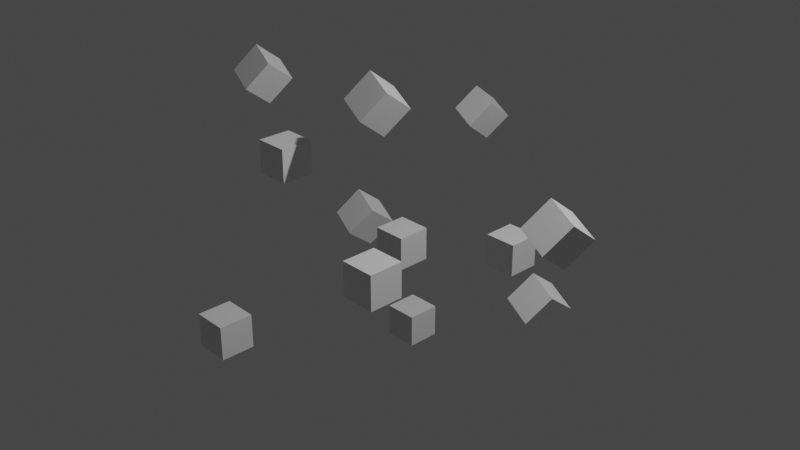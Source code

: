 # Source: 07.blend  (saved by Blender 2.83.20; exported with 4.5.12 LTS)
import bpy
from mathutils import Matrix  # noqa: F401  (used for matrix-valued properties, if any)

bpy.ops.wm.read_factory_settings(use_empty=True)
scene = bpy.context.scene
scene.name = 'Scene'

# ---- collections
col_collection = bpy.data.collections.new('Collection'); scene.collection.children.link(col_collection)

# ---- materials (node trees are filled in below, after node groups)
mat_material = bpy.data.materials.new('Material')
mat_material.alpha_threshold = 0.0
mat_material.use_transparent_shadow = False
mat_material.line_color = (0.0, 0.0, 0.0, 1.0)

# ---- material node trees
mat_material.use_nodes = True; mat_material.node_tree.nodes.clear()
_N = mat_material.node_tree.nodes; _L = mat_material.node_tree.links
n0 = _N.new('ShaderNodeOutputMaterial'); n0.name = 'Material Output'; n0.location = (300, 300)
n1 = _N.new('ShaderNodeBsdfPrincipled'); n1.name = 'Principled BSDF'; n1.location = (10, 300)
n1.distribution = 'GGX'
n1.subsurface_method = 'BURLEY'
n1.inputs[2].default_value = 0.4
n1.inputs[3].default_value = 1.45
n1.inputs[27].default_value = (0.0, 0.0, 0.0, 1.0)
n1.inputs[28].default_value = 1.0
_L.new(n1.outputs[0], n0.inputs[0])
n0.is_active_output = True

# ---- world
world_world = bpy.data.worlds.new('World'); scene.world = world_world
world_world.use_nodes = True; world_world.node_tree.nodes.clear()
_N = world_world.node_tree.nodes; _L = world_world.node_tree.links
n0 = _N.new('ShaderNodeOutputWorld'); n0.name = 'World Output'; n0.location = (300, 300)
n1 = _N.new('ShaderNodeBackground'); n1.name = 'Background'; n1.location = (10, 300)
n1.inputs[0].default_value = (0.05088, 0.05088, 0.05088, 1.0)
_L.new(n1.outputs[0], n0.inputs[0])
n0.is_active_output = True
world_world.color = (0.05088, 0.05088, 0.05088)
world_world.use_sun_shadow = False
world_world.sun_shadow_jitter_overblur = 0.0

# ---- cameras
cam_camera = bpy.data.cameras.new('Camera')
cam_camera.clip_end = 100.0
cam_camera.ortho_scale = 7.314

# ---- lights
light_light = bpy.data.lights.new('Light', 'POINT')
light_light.transmission_factor = 0.0
light_light.energy = 1000.0
light_light.shadow_soft_size = 0.1
light_light.shadow_maximum_resolution = 0.006
light_light.use_absolute_resolution = True

# ---- meshes
me_cube = bpy.data.meshes.new('Cube')
me_cube.from_pydata([(0.1524, 0.2403, -0.1327), (0.1524, 0.2403, -0.49), (0.1524, -0.117, -0.1327), (0.1524, -0.117, -0.49), (-0.2049, 0.2403, -0.1327), (-0.2049, 0.2403, -0.49), (-0.2049, -0.117, -0.1327), (-0.2049, -0.117, -0.49), (-0.06929, 0.6114, -1.306), (-0.06929, 0.6114, -1.664), (-0.06929, 0.2541, -1.306), (-0.06929, 0.2541, -1.664), (-0.4266, 0.6114, -1.306), (-0.4266, 0.6114, -1.664), (-0.4266, 0.2541, -1.306), (-0.4266, 0.2541, -1.664), (-0.5821, -0.6345, 0.8604), (-0.5821, -0.6345, 0.5031), (-0.5821, -0.9918, 0.8604), (-0.5821, -0.9918, 0.5031), (-0.9394, -0.6345, 0.8604), (-0.9394, -0.6345, 0.5031), (-0.9394, -0.9918, 0.8604), (-0.9394, -0.9918, 0.5031), (0.8336, 1.17, -0.2849), (0.8336, 1.17, -0.6422), (0.8336, 0.813, -0.2849), (0.8336, 0.813, -0.6422), (0.4763, 1.17, -0.2849), (0.4763, 1.17, -0.6422), (0.4763, 0.813, -0.2849), (0.4763, 0.813, -0.6422), (1.244, -1.142, 0.4156), (1.244, -1.142, 0.05837), (1.244, -1.5, 0.4156), (1.244, -1.5, 0.05837), (0.8868, -1.142, 0.4156), (0.8868, -1.142, 0.05837), (0.8868, -1.5, 0.4156), (0.8868, -1.5, 0.05837), (-0.2617, -1.697, -0.5459), (-0.2617, -1.697, -0.9032), (-0.2617, -2.054, -0.5459), (-0.2617, -2.054, -0.9032), (-0.619, -1.697, -0.5459), (-0.619, -1.697, -0.9032), (-0.619, -2.054, -0.5459), (-0.619, -2.054, -0.9032), (0.3969, -0.227, 1.349), (0.3838, -0.516, 1.571), (0.06366, -0.1276, 1.459), (0.0505, -0.4166, 1.681), (0.2495, -0.426, 1.081), (0.2364, -0.715, 1.303), (-0.08376, -0.3266, 1.191), (-0.09692, -0.6156, 1.413), (1.637, 0.7846, -0.6681), (1.624, 0.4956, -0.446), (1.304, 0.884, -0.5584), (1.291, 0.5951, -0.3364), (1.49, 0.5857, -0.9358), (1.476, 0.2967, -0.7137), (1.156, 0.6851, -0.8261), (1.143, 0.3961, -0.6041), (-0.7042, 0.5656, -0.4693), (-0.7174, 0.2767, -0.2473), (-1.038, 0.665, -0.3597), (-1.051, 0.3761, -0.1377), (-0.8516, 0.3667, -0.737), (-0.8648, 0.0777, -0.515), (-1.185, 0.4661, -0.6274), (-1.198, 0.1771, -0.4054), (2.474, -0.07841, 0.7113), (2.461, -0.3674, 0.9333), (2.141, 0.02099, 0.821), (2.128, -0.268, 1.043), (2.327, -0.2774, 0.4436), (2.314, -0.5663, 0.6656), (1.994, -0.178, 0.5533), (1.98, -0.4669, 0.7753), (-0.7269, 2.451, 0.2699), (-0.7401, 2.162, 0.4919), (-1.06, 2.551, 0.3796), (-1.073, 2.262, 0.6016), (-0.8743, 2.253, 0.002206), (-0.8875, 1.964, 0.2242), (-1.208, 2.352, 0.1119), (-1.221, 2.063, 0.3339), (-1.487, -0.1338, 1.152), (-1.5, -0.4228, 1.374), (-1.82, -0.0344, 1.262), (-1.833, -0.3234, 1.484), (-1.634, -0.3328, 0.8844), (-1.647, -0.6217, 1.106), (-1.967, -0.2333, 0.9941), (-1.981, -0.5223, 1.216)], [], [(0, 4, 6, 2), (3, 2, 6, 7), (7, 6, 4, 5), (5, 1, 3, 7), (1, 0, 2, 3), (5, 4, 0, 1), (8, 12, 14, 10), (11, 10, 14, 15), (15, 14, 12, 13), (13, 9, 11, 15), (9, 8, 10, 11), (13, 12, 8, 9), (16, 20, 22, 18), (19, 18, 22, 23), (23, 22, 20, 21), (21, 17, 19, 23), (17, 16, 18, 19), (21, 20, 16, 17), (24, 28, 30, 26), (27, 26, 30, 31), (31, 30, 28, 29), (29, 25, 27, 31), (25, 24, 26, 27), (29, 28, 24, 25), (32, 36, 38, 34), (35, 34, 38, 39), (39, 38, 36, 37), (37, 33, 35, 39), (33, 32, 34, 35), (37, 36, 32, 33), (40, 44, 46, 42), (43, 42, 46, 47), (47, 46, 44, 45), (45, 41, 43, 47), (41, 40, 42, 43), (45, 44, 40, 41), (48, 52, 54, 50), (51, 50, 54, 55), (55, 54, 52, 53), (53, 49, 51, 55), (49, 48, 50, 51), (53, 52, 48, 49), (56, 60, 62, 58), (59, 58, 62, 63), (63, 62, 60, 61), (61, 57, 59, 63), (57, 56, 58, 59), (61, 60, 56, 57), (64, 68, 70, 66), (67, 66, 70, 71), (71, 70, 68, 69), (69, 65, 67, 71), (65, 64, 66, 67), (69, 68, 64, 65), (72, 76, 78, 74), (75, 74, 78, 79), (79, 78, 76, 77), (77, 73, 75, 79), (73, 72, 74, 75), (77, 76, 72, 73), (80, 84, 86, 82), (83, 82, 86, 87), (87, 86, 84, 85), (85, 81, 83, 87), (81, 80, 82, 83), (85, 84, 80, 81), (88, 92, 94, 90), (91, 90, 94, 95), (95, 94, 92, 93), (93, 89, 91, 95), (89, 88, 90, 91), (93, 92, 88, 89)])
_uv = me_cube.uv_layers.new(name='UVMap')
_uv.uv.foreach_set('vector', [0.625, 0.5, 0.875, 0.5, 0.875, 0.75, 0.625, 0.75, 0.375, 0.75, 0.625, 0.75, 0.625, 1.0, 0.375, 1.0, 0.375, 0.0, 0.625, 0.0, 0.625, 0.25, 0.375, 0.25, 0.125, 0.5, 0.375, 0.5, 0.375, 0.75, 0.125, 0.75, 0.375, 0.5, 0.625, 0.5, 0.625, 0.75, 0.375, 0.75, 0.375, 0.25, 0.625, 0.25, 0.625, 0.5, 0.375, 0.5, 0.625, 0.5, 0.875, 0.5, 0.875, 0.75, 0.625, 0.75, 0.375, 0.75, 0.625, 0.75, 0.625, 1.0, 0.375, 1.0, 0.375, 0.0, 0.625, 0.0, 0.625, 0.25, 0.375, 0.25, 0.125, 0.5, 0.375, 0.5, 0.375, 0.75, 0.125, 0.75, 0.375, 0.5, 0.625, 0.5, 0.625, 0.75, 0.375, 0.75, 0.375, 0.25, 0.625, 0.25, 0.625, 0.5, 0.375, 0.5, 0.625, 0.5, 0.875, 0.5, 0.875, 0.75, 0.625, 0.75, 0.375, 0.75, 0.625, 0.75, 0.625, 1.0, 0.375, 1.0, 0.375, 0.0, 0.625, 0.0, 0.625, 0.25, 0.375, 0.25, 0.125, 0.5, 0.375, 0.5, 0.375, 0.75, 0.125, 0.75, 0.375, 0.5, 0.625, 0.5, 0.625, 0.75, 0.375, 0.75, 0.375, 0.25, 0.625, 0.25, 0.625, 0.5, 0.375, 0.5, 0.625, 0.5, 0.875, 0.5, 0.875, 0.75, 0.625, 0.75, 0.375, 0.75, 0.625, 0.75, 0.625, 1.0, 0.375, 1.0, 0.375, 0.0, 0.625, 0.0, 0.625, 0.25, 0.375, 0.25, 0.125, 0.5, 0.375, 0.5, 0.375, 0.75, 0.125, 0.75, 0.375, 0.5, 0.625, 0.5, 0.625, 0.75, 0.375, 0.75, 0.375, 0.25, 0.625, 0.25, 0.625, 0.5, 0.375, 0.5, 0.625, 0.5, 0.875, 0.5, 0.875, 0.75, 0.625, 0.75, 0.375, 0.75, 0.625, 0.75, 0.625, 1.0, 0.375, 1.0, 0.375, 0.0, 0.625, 0.0, 0.625, 0.25, 0.375, 0.25, 0.125, 0.5, 0.375, 0.5, 0.375, 0.75, 0.125, 0.75, 0.375, 0.5, 0.625, 0.5, 0.625, 0.75, 0.375, 0.75, 0.375, 0.25, 0.625, 0.25, 0.625, 0.5, 0.375, 0.5, 0.625, 0.5, 0.875, 0.5, 0.875, 0.75, 0.625, 0.75, 0.375, 0.75, 0.625, 0.75, 0.625, 1.0, 0.375, 1.0, 0.375, 0.0, 0.625, 0.0, 0.625, 0.25, 0.375, 0.25, 0.125, 0.5, 0.375, 0.5, 0.375, 0.75, 0.125, 0.75, 0.375, 0.5, 0.625, 0.5, 0.625, 0.75, 0.375, 0.75, 0.375, 0.25, 0.625, 0.25, 0.625, 0.5, 0.375, 0.5, 0.625, 0.5, 0.875, 0.5, 0.875, 0.75, 0.625, 0.75, 0.375, 0.75, 0.625, 0.75, 0.625, 1.0, 0.375, 1.0, 0.375, 0.0, 0.625, 0.0, 0.625, 0.25, 0.375, 0.25, 0.125, 0.5, 0.375, 0.5, 0.375, 0.75, 0.125, 0.75, 0.375, 0.5, 0.625, 0.5, 0.625, 0.75, 0.375, 0.75, 0.375, 0.25, 0.625, 0.25, 0.625, 0.5, 0.375, 0.5, 0.625, 0.5, 0.875, 0.5, 0.875, 0.75, 0.625, 0.75, 0.375, 0.75, 0.625, 0.75, 0.625, 1.0, 0.375, 1.0, 0.375, 0.0, 0.625, 0.0, 0.625, 0.25, 0.375, 0.25, 0.125, 0.5, 0.375, 0.5, 0.375, 0.75, 0.125, 0.75, 0.375, 0.5, 0.625, 0.5, 0.625, 0.75, 0.375, 0.75, 0.375, 0.25, 0.625, 0.25, 0.625, 0.5, 0.375, 0.5, 0.625, 0.5, 0.875, 0.5, 0.875, 0.75, 0.625, 0.75, 0.375, 0.75, 0.625, 0.75, 0.625, 1.0, 0.375, 1.0, 0.375, 0.0, 0.625, 0.0, 0.625, 0.25, 0.375, 0.25, 0.125, 0.5, 0.375, 0.5, 0.375, 0.75, 0.125, 0.75, 0.375, 0.5, 0.625, 0.5, 0.625, 0.75, 0.375, 0.75, 0.375, 0.25, 0.625, 0.25, 0.625, 0.5, 0.375, 0.5, 0.625, 0.5, 0.875, 0.5, 0.875, 0.75, 0.625, 0.75, 0.375, 0.75, 0.625, 0.75, 0.625, 1.0, 0.375, 1.0, 0.375, 0.0, 0.625, 0.0, 0.625, 0.25, 0.375, 0.25, 0.125, 0.5, 0.375, 0.5, 0.375, 0.75, 0.125, 0.75, 0.375, 0.5, 0.625, 0.5, 0.625, 0.75, 0.375, 0.75, 0.375, 0.25, 0.625, 0.25, 0.625, 0.5, 0.375, 0.5, 0.625, 0.5, 0.875, 0.5, 0.875, 0.75, 0.625, 0.75, 0.375, 0.75, 0.625, 0.75, 0.625, 1.0, 0.375, 1.0, 0.375, 0.0, 0.625, 0.0, 0.625, 0.25, 0.375, 0.25, 0.125, 0.5, 0.375, 0.5, 0.375, 0.75, 0.125, 0.75, 0.375, 0.5, 0.625, 0.5, 0.625, 0.75, 0.375, 0.75, 0.375, 0.25, 0.625, 0.25, 0.625, 0.5, 0.375, 0.5, 0.625, 0.5, 0.875, 0.5, 0.875, 0.75, 0.625, 0.75, 0.375, 0.75, 0.625, 0.75, 0.625, 1.0, 0.375, 1.0, 0.375, 0.0, 0.625, 0.0, 0.625, 0.25, 0.375, 0.25, 0.125, 0.5, 0.375, 0.5, 0.375, 0.75, 0.125, 0.75, 0.375, 0.5, 0.625, 0.5, 0.625, 0.75, 0.375, 0.75, 0.375, 0.25, 0.625, 0.25, 0.625, 0.5, 0.375, 0.5])
me_cube.materials.append(mat_material)
me_cube.use_remesh_preserve_volume = False
me_cube.use_remesh_preserve_attributes = False
me_cube.use_mirror_vertex_groups = False
me_cube.update()

# ---- objects
ob_cube = bpy.data.objects.new('Cube', me_cube)
ob_light = bpy.data.objects.new('Light', light_light)
ob_camera = bpy.data.objects.new('Camera', cam_camera)

# ---- transforms, parenting, visibility, modifiers, constraints
ob_cube.location = (0.0, 0.0, 0.0)
ob_cube.lock_rotations_4d = False
ob_cube.empty_display_type = 'ARROWS'
ob_cube.lineart.crease_threshold = 0.0
ob_light.location = (4.076, 1.005, 5.904)
ob_light.rotation_euler = (0.6503, 0.05522, 1.866)
ob_light.lock_rotations_4d = False
ob_light.empty_display_type = 'ARROWS'
ob_light.color = (0.0, 0.0, 0.0, 0.0)
ob_light.lineart.crease_threshold = 0.0
ob_camera.location = (7.359, -6.926, 4.958)
ob_camera.rotation_euler = (1.109, 0.0, 0.8149)
ob_camera.lock_rotations_4d = False
ob_camera.empty_display_type = 'ARROWS'
ob_camera.color = (0.0, 0.0, 0.0, 0.0)
ob_camera.display_type = 'WIRE'
ob_camera.lineart.crease_threshold = 0.0

# ---- collection membership
col_collection.objects.link(ob_cube)
col_collection.objects.link(ob_light)
col_collection.objects.link(ob_camera)

# ---- scene / render settings (as saved in the file)
scene.camera = ob_camera
scene.frame_start = 1; scene.frame_end = 250; scene.frame_set(1)
scene.render.engine = 'BLENDER_EEVEE_NEXT'
scene.cycles.use_denoising = False
scene.cycles.samples = 128
scene.cycles.sampling_pattern = 'TABULATED_SOBOL'
scene.cycles.use_adaptive_sampling = False
scene.cycles.use_light_tree = False
scene.view_settings.view_transform = 'Filmic'
bpy.context.view_layer.update()
